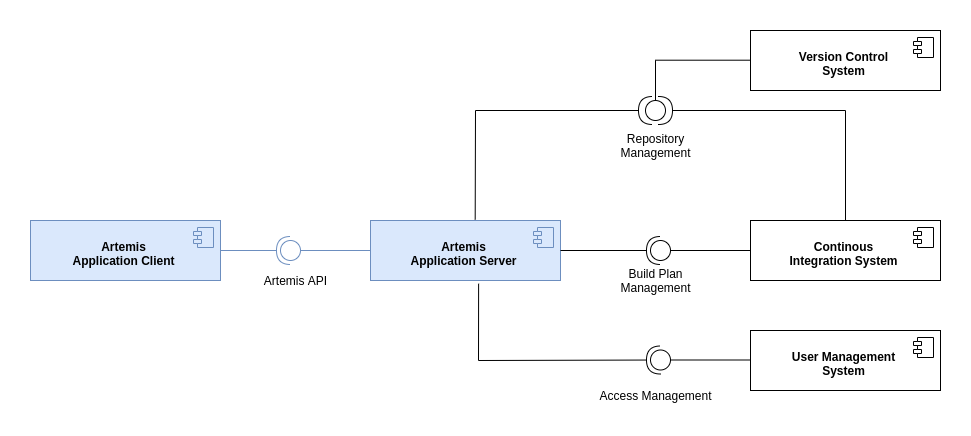

The diagram above was exported from draw.io. Its source (the exported page's mxGraphModel, read from the mxfile embedded in the PNG):
<mxGraphModel dx="2249" dy="815" grid="1" gridSize="10" guides="1" tooltips="1" connect="1" arrows="1" fold="1" page="1" pageScale="1" pageWidth="827" pageHeight="1169" math="0" shadow="0">
  <root>
    <mxCell id="0" />
    <mxCell id="1" parent="0" />
    <mxCell id="EwXIHPNspx4nvNEoamh6-1" style="rounded=0;orthogonalLoop=1;jettySize=auto;html=1;endArrow=halfCircle;endFill=0;endSize=12;strokeWidth=1;startSize=6;exitX=1;exitY=0.5;exitDx=0;exitDy=0;fillColor=#dae8fc;strokeColor=#6c8ebf;" parent="1" source="TPQov6ZV6uz7k9KqwZE6-38" edge="1">
      <mxGeometry relative="1" as="geometry">
        <mxPoint x="230" y="240" as="targetPoint" />
        <mxPoint x="200" y="250" as="sourcePoint" />
      </mxGeometry>
    </mxCell>
    <mxCell id="TPQov6ZV6uz7k9KqwZE6-38" value="&lt;b&gt;Artemis&lt;br&gt;Application Client&lt;br&gt;&lt;/b&gt;" style="html=1;spacingRight=5;spacingTop=5;fillColor=#dae8fc;strokeColor=#6c8ebf;" parent="1" vertex="1">
      <mxGeometry x="-30" y="210" width="190" height="60" as="geometry" />
    </mxCell>
    <mxCell id="TPQov6ZV6uz7k9KqwZE6-39" value="" style="shape=component;jettyWidth=8;jettyHeight=4;fillColor=#dae8fc;strokeColor=#6c8ebf;" parent="TPQov6ZV6uz7k9KqwZE6-38" vertex="1">
      <mxGeometry x="1" width="20" height="20" relative="1" as="geometry">
        <mxPoint x="-27" y="7" as="offset" />
      </mxGeometry>
    </mxCell>
    <mxCell id="TPQov6ZV6uz7k9KqwZE6-52" style="edgeStyle=orthogonalEdgeStyle;rounded=0;orthogonalLoop=1;jettySize=auto;html=1;endArrow=oval;endFill=0;endSize=20;fillColor=#dae8fc;strokeColor=#6c8ebf;" parent="1" source="TPQov6ZV6uz7k9KqwZE6-40" edge="1">
      <mxGeometry relative="1" as="geometry">
        <mxPoint x="230" y="240" as="targetPoint" />
      </mxGeometry>
    </mxCell>
    <mxCell id="TPQov6ZV6uz7k9KqwZE6-40" value="&lt;b&gt;Artemis&lt;br&gt;Application&amp;nbsp;Server&lt;br&gt;&lt;/b&gt;" style="html=1;spacingRight=5;spacingTop=5;fillColor=#dae8fc;strokeColor=#6c8ebf;" parent="1" vertex="1">
      <mxGeometry x="310" y="210" width="190" height="60" as="geometry" />
    </mxCell>
    <mxCell id="TPQov6ZV6uz7k9KqwZE6-41" value="" style="shape=component;jettyWidth=8;jettyHeight=4;fillColor=#dae8fc;strokeColor=#6c8ebf;" parent="TPQov6ZV6uz7k9KqwZE6-40" vertex="1">
      <mxGeometry x="1" width="20" height="20" relative="1" as="geometry">
        <mxPoint x="-27" y="7" as="offset" />
      </mxGeometry>
    </mxCell>
    <mxCell id="TPQov6ZV6uz7k9KqwZE6-42" value="&lt;b&gt;Continous&lt;br&gt;Integration System&lt;br&gt;&lt;/b&gt;" style="html=1;spacingRight=5;spacingTop=5;" parent="1" vertex="1">
      <mxGeometry x="690" y="210" width="190" height="60" as="geometry" />
    </mxCell>
    <mxCell id="TPQov6ZV6uz7k9KqwZE6-43" value="" style="shape=component;jettyWidth=8;jettyHeight=4;" parent="TPQov6ZV6uz7k9KqwZE6-42" vertex="1">
      <mxGeometry x="1" width="20" height="20" relative="1" as="geometry">
        <mxPoint x="-27" y="7" as="offset" />
      </mxGeometry>
    </mxCell>
    <mxCell id="TPQov6ZV6uz7k9KqwZE6-44" value="&lt;b&gt;Version Control&lt;br&gt;System&lt;br&gt;&lt;/b&gt;" style="html=1;spacingRight=5;spacingTop=5;" parent="1" vertex="1">
      <mxGeometry x="690" y="20" width="190" height="60" as="geometry" />
    </mxCell>
    <mxCell id="TPQov6ZV6uz7k9KqwZE6-45" value="" style="shape=component;jettyWidth=8;jettyHeight=4;" parent="TPQov6ZV6uz7k9KqwZE6-44" vertex="1">
      <mxGeometry x="1" width="20" height="20" relative="1" as="geometry">
        <mxPoint x="-27" y="7" as="offset" />
      </mxGeometry>
    </mxCell>
    <mxCell id="TPQov6ZV6uz7k9KqwZE6-46" value="&lt;b&gt;User Management&lt;br&gt;System&lt;br&gt;&lt;/b&gt;" style="html=1;spacingRight=5;spacingTop=5;" parent="1" vertex="1">
      <mxGeometry x="690" y="320" width="190" height="60" as="geometry" />
    </mxCell>
    <mxCell id="TPQov6ZV6uz7k9KqwZE6-47" value="" style="shape=component;jettyWidth=8;jettyHeight=4;" parent="TPQov6ZV6uz7k9KqwZE6-46" vertex="1">
      <mxGeometry x="1" width="20" height="20" relative="1" as="geometry">
        <mxPoint x="-27" y="7" as="offset" />
      </mxGeometry>
    </mxCell>
    <mxCell id="qzufLK-03T0wM1pwM4Z4-1" value="Artemis API" style="text;html=1;align=center;verticalAlign=middle;resizable=0;points=[];;autosize=1;fillColor=none;" parent="1" vertex="1">
      <mxGeometry x="195" y="260" width="80" height="20" as="geometry" />
    </mxCell>
    <mxCell id="qzufLK-03T0wM1pwM4Z4-2" style="rounded=0;orthogonalLoop=1;jettySize=auto;html=1;endArrow=halfCircle;endFill=0;endSize=12;strokeWidth=1;startSize=6;exitX=1;exitY=0.5;exitDx=0;exitDy=0;" parent="1" edge="1">
      <mxGeometry relative="1" as="geometry">
        <mxPoint x="600" y="240" as="targetPoint" />
        <mxPoint x="500" y="240" as="sourcePoint" />
      </mxGeometry>
    </mxCell>
    <mxCell id="qzufLK-03T0wM1pwM4Z4-3" style="edgeStyle=orthogonalEdgeStyle;rounded=0;orthogonalLoop=1;jettySize=auto;html=1;endArrow=oval;endFill=0;endSize=20;" parent="1" edge="1">
      <mxGeometry relative="1" as="geometry">
        <mxPoint x="690" y="240" as="sourcePoint" />
        <mxPoint x="600" y="240" as="targetPoint" />
      </mxGeometry>
    </mxCell>
    <mxCell id="qzufLK-03T0wM1pwM4Z4-4" value="Build Plan&lt;br&gt;Management" style="text;html=1;align=center;verticalAlign=middle;resizable=0;points=[];;autosize=1;" parent="1" vertex="1">
      <mxGeometry x="550" y="255" width="90" height="30" as="geometry" />
    </mxCell>
    <mxCell id="qzufLK-03T0wM1pwM4Z4-5" style="edgeStyle=orthogonalEdgeStyle;rounded=0;orthogonalLoop=1;jettySize=auto;html=1;endArrow=oval;endFill=0;endSize=20;exitX=0;exitY=0.495;exitDx=0;exitDy=0;exitPerimeter=0;" parent="1" source="TPQov6ZV6uz7k9KqwZE6-44" edge="1">
      <mxGeometry relative="1" as="geometry">
        <mxPoint x="685" y="49.499999999999886" as="sourcePoint" />
        <mxPoint x="595" y="100" as="targetPoint" />
      </mxGeometry>
    </mxCell>
    <mxCell id="qzufLK-03T0wM1pwM4Z4-6" style="rounded=0;orthogonalLoop=1;jettySize=auto;html=1;endArrow=halfCircle;endFill=0;endSize=12;strokeWidth=1;startSize=6;exitX=0.551;exitY=-0.016;exitDx=0;exitDy=0;exitPerimeter=0;" parent="1" source="TPQov6ZV6uz7k9KqwZE6-40" edge="1">
      <mxGeometry relative="1" as="geometry">
        <mxPoint x="592" y="100" as="targetPoint" />
        <mxPoint x="495" y="99.99999999999989" as="sourcePoint" />
        <Array as="points">
          <mxPoint x="415" y="100" />
        </Array>
      </mxGeometry>
    </mxCell>
    <mxCell id="qzufLK-03T0wM1pwM4Z4-7" style="rounded=0;orthogonalLoop=1;jettySize=auto;html=1;endArrow=halfCircle;endFill=0;endSize=12;strokeWidth=1;startSize=6;exitX=0.5;exitY=0;exitDx=0;exitDy=0;" parent="1" source="TPQov6ZV6uz7k9KqwZE6-42" edge="1">
      <mxGeometry relative="1" as="geometry">
        <mxPoint x="598" y="100" as="targetPoint" />
        <mxPoint x="550.1899999999998" y="199.03999999999985" as="sourcePoint" />
        <Array as="points">
          <mxPoint x="785" y="100" />
        </Array>
      </mxGeometry>
    </mxCell>
    <mxCell id="qzufLK-03T0wM1pwM4Z4-8" value="Repository&lt;br&gt;Management" style="text;html=1;align=center;verticalAlign=middle;resizable=0;points=[];;autosize=1;" parent="1" vertex="1">
      <mxGeometry x="550" y="120" width="90" height="30" as="geometry" />
    </mxCell>
    <mxCell id="qzufLK-03T0wM1pwM4Z4-9" style="rounded=0;orthogonalLoop=1;jettySize=auto;html=1;endArrow=halfCircle;endFill=0;endSize=12;strokeWidth=1;startSize=6;exitX=0.569;exitY=1.053;exitDx=0;exitDy=0;exitPerimeter=0;" parent="1" source="TPQov6ZV6uz7k9KqwZE6-40" edge="1">
      <mxGeometry relative="1" as="geometry">
        <mxPoint x="600" y="349.4999999999999" as="targetPoint" />
        <mxPoint x="500" y="349.4999999999999" as="sourcePoint" />
        <Array as="points">
          <mxPoint x="418" y="350" />
        </Array>
      </mxGeometry>
    </mxCell>
    <mxCell id="qzufLK-03T0wM1pwM4Z4-10" style="edgeStyle=orthogonalEdgeStyle;rounded=0;orthogonalLoop=1;jettySize=auto;html=1;endArrow=oval;endFill=0;endSize=20;" parent="1" edge="1">
      <mxGeometry relative="1" as="geometry">
        <mxPoint x="690" y="349.4999999999999" as="sourcePoint" />
        <mxPoint x="600" y="349.4999999999999" as="targetPoint" />
      </mxGeometry>
    </mxCell>
    <mxCell id="qzufLK-03T0wM1pwM4Z4-11" value="Access Management" style="text;html=1;align=center;verticalAlign=middle;resizable=0;points=[];;autosize=1;" parent="1" vertex="1">
      <mxGeometry x="530" y="375" width="130" height="20" as="geometry" />
    </mxCell>
  </root>
</mxGraphModel>